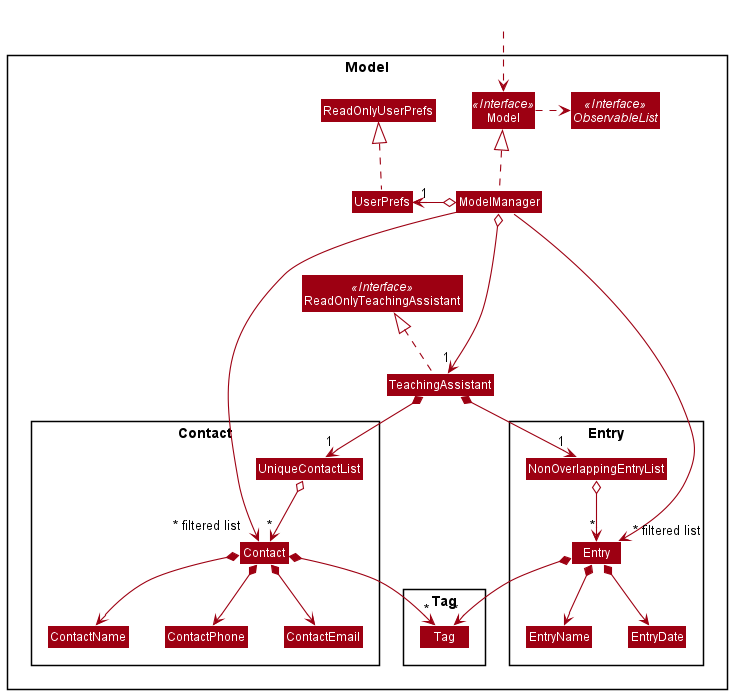

The diagram above was rendered by PlantUML. Its source (embedded in the PNG):
@startuml
!include style.puml
skinparam arrowThickness 1.1
skinparam arrowColor MODEL_COLOR
skinparam classBackgroundColor MODEL_COLOR

Package Model <<Rectangle>>{
Interface ReadOnlyTeachingAssistant <<Interface>>
Interface Model <<Interface>>
Interface ObservableList <<Interface>>
Class TeachingAssistant
Class ReadOnlyTeachingAssistant
Class Model
Class ModelManager
Class UserPrefs
Class ReadOnlyUserPrefs

Package Contact {
Class Contact
Class ContactEmail
Class ContactName
Class ContactPhone
Class UniqueContactList
}

Package Tag {
Class Tag
}

Package Entry {
Class Entry
Class EntryName
Class EntryDate
Class NonOverlappingEntryList
}

}

Class HiddenOutside #FFFFFF
HiddenOutside ..> Model

TeachingAssistant .up.|> ReadOnlyTeachingAssistant

ModelManager .up.|> Model
Model .right.> ObservableList
ModelManager o--> "1" TeachingAssistant
ModelManager o-left-> "1" UserPrefs
UserPrefs .up.|> ReadOnlyUserPrefs

TeachingAssistant *--> "1" UniqueContactList
TeachingAssistant *--> "1" NonOverlappingEntryList
UniqueContactList o--> "*" Contact
NonOverlappingEntryList o--> "*" Entry
Contact *--> ContactName
Contact *--> ContactPhone
Contact *--> ContactEmail
Contact *--> "*" Tag
Entry *--> EntryName
Entry *--> EntryDate
Entry *--> "*" Tag

ContactName -[hidden]right-> ContactPhone
ContactPhone -[hidden]right-> ContactEmail

ModelManager ----->" ~* filtered list" Contact
ModelManager ----->" ~* filtered list" Entry
@enduml